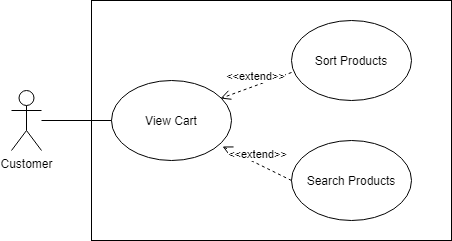

The diagram above was exported from draw.io. Its source (the exported page's mxGraphModel, read from the mxfile embedded in the PNG):
<mxGraphModel dx="913" dy="731" grid="1" gridSize="10" guides="1" tooltips="1" connect="1" arrows="1" fold="1" page="1" pageScale="1" pageWidth="850" pageHeight="1100" math="0" shadow="0">
  <root>
    <mxCell id="x9cZqCoxwTXyXEthVi06-0" />
    <mxCell id="x9cZqCoxwTXyXEthVi06-1" parent="x9cZqCoxwTXyXEthVi06-0" />
    <mxCell id="3GxrVrfDVvYQGMs0TDJg-6" value="" style="rounded=0;whiteSpace=wrap;html=1;" vertex="1" parent="x9cZqCoxwTXyXEthVi06-1">
      <mxGeometry x="160" y="220" width="360" height="240" as="geometry" />
    </mxCell>
    <mxCell id="xpp3wubC8qGu74JydCC9-0" value="Customer" style="shape=umlActor;verticalLabelPosition=bottom;verticalAlign=top;html=1;outlineConnect=0;" vertex="1" parent="x9cZqCoxwTXyXEthVi06-1">
      <mxGeometry x="80" y="310" width="30" height="60" as="geometry" />
    </mxCell>
    <mxCell id="3GxrVrfDVvYQGMs0TDJg-0" value="Sort Products" style="ellipse;whiteSpace=wrap;html=1;" vertex="1" parent="x9cZqCoxwTXyXEthVi06-1">
      <mxGeometry x="360" y="240" width="120" height="80" as="geometry" />
    </mxCell>
    <mxCell id="3GxrVrfDVvYQGMs0TDJg-1" value="Search Products" style="ellipse;whiteSpace=wrap;html=1;" vertex="1" parent="x9cZqCoxwTXyXEthVi06-1">
      <mxGeometry x="360" y="360" width="120" height="80" as="geometry" />
    </mxCell>
    <mxCell id="3GxrVrfDVvYQGMs0TDJg-2" value="View Cart" style="ellipse;whiteSpace=wrap;html=1;" vertex="1" parent="x9cZqCoxwTXyXEthVi06-1">
      <mxGeometry x="180" y="300" width="120" height="80" as="geometry" />
    </mxCell>
    <mxCell id="3GxrVrfDVvYQGMs0TDJg-3" value="&amp;lt;&amp;lt;extend&amp;gt;&amp;gt;" style="html=1;verticalAlign=bottom;endArrow=open;dashed=1;endSize=8;rounded=0;exitX=0;exitY=0.65;exitDx=0;exitDy=0;exitPerimeter=0;entryX=0.908;entryY=0.225;entryDx=0;entryDy=0;entryPerimeter=0;" edge="1" parent="x9cZqCoxwTXyXEthVi06-1" source="3GxrVrfDVvYQGMs0TDJg-0" target="3GxrVrfDVvYQGMs0TDJg-2">
      <mxGeometry relative="1" as="geometry">
        <mxPoint x="370" y="320" as="sourcePoint" />
        <mxPoint x="290" y="320" as="targetPoint" />
      </mxGeometry>
    </mxCell>
    <mxCell id="3GxrVrfDVvYQGMs0TDJg-4" value="&amp;lt;&amp;lt;extend&amp;gt;&amp;gt;" style="html=1;verticalAlign=bottom;endArrow=open;dashed=1;endSize=8;rounded=0;exitX=0;exitY=0.5;exitDx=0;exitDy=0;entryX=0.925;entryY=0.825;entryDx=0;entryDy=0;entryPerimeter=0;" edge="1" parent="x9cZqCoxwTXyXEthVi06-1" source="3GxrVrfDVvYQGMs0TDJg-1" target="3GxrVrfDVvYQGMs0TDJg-2">
      <mxGeometry relative="1" as="geometry">
        <mxPoint x="370" y="302" as="sourcePoint" />
        <mxPoint x="298.96000000000004" y="328" as="targetPoint" />
      </mxGeometry>
    </mxCell>
    <mxCell id="3GxrVrfDVvYQGMs0TDJg-5" value="" style="endArrow=none;html=1;rounded=0;entryX=0;entryY=0.5;entryDx=0;entryDy=0;" edge="1" parent="x9cZqCoxwTXyXEthVi06-1" source="xpp3wubC8qGu74JydCC9-0" target="3GxrVrfDVvYQGMs0TDJg-2">
      <mxGeometry width="50" height="50" relative="1" as="geometry">
        <mxPoint x="110" y="430" as="sourcePoint" />
        <mxPoint x="160" y="380" as="targetPoint" />
      </mxGeometry>
    </mxCell>
  </root>
</mxGraphModel>